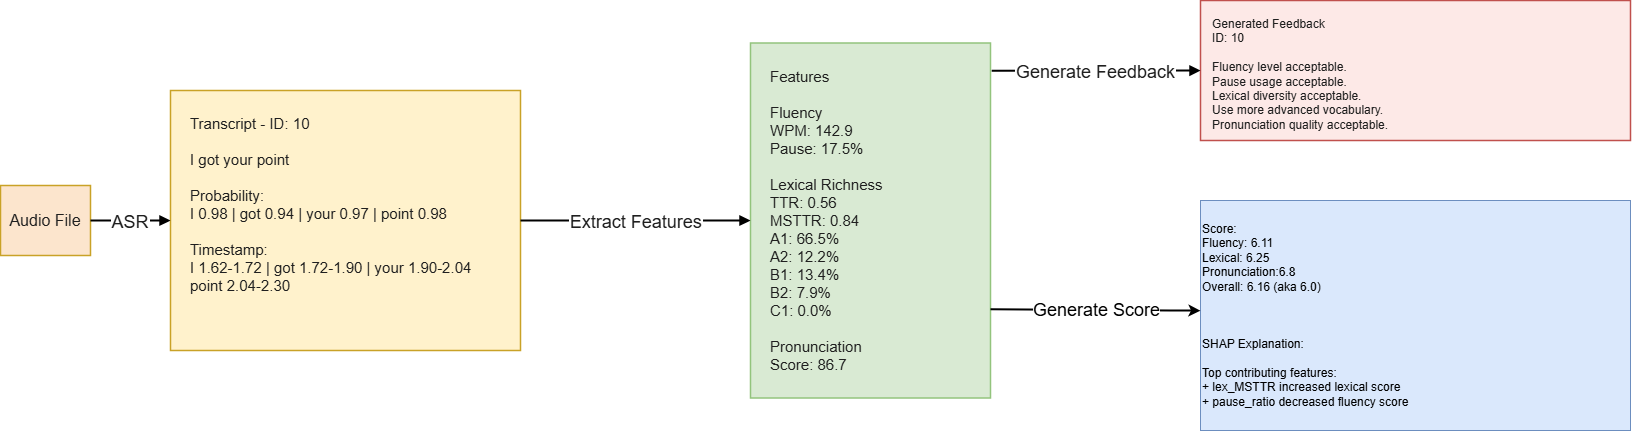

The diagram above was exported from draw.io. Its source (the exported page's mxGraphModel, read from the mxfile embedded in the PNG):
<mxGraphModel dx="1716" dy="939" grid="1" gridSize="10" guides="1" tooltips="1" connect="1" arrows="1" fold="1" page="1" pageScale="1" pageWidth="1800" pageHeight="1000" background="#ffffff" math="0" shadow="0">
  <root>
    <mxCell id="0" />
    <mxCell id="1" parent="0" />
    <mxCell id="audio" parent="1" style="rounded=0;whiteSpace=wrap;html=1;strokeWidth=1.5;strokeColor=#C9A227;fillColor=#FCE5CD;fontSize=16;fontColor=#1F1F1F;align=center;verticalAlign=middle;" value="Audio File" vertex="1">
      <mxGeometry height="70" width="90" x="40" y="215" as="geometry" />
    </mxCell>
    <mxCell id="transcript" parent="1" style="rounded=0;whiteSpace=wrap;html=1;strokeWidth=1.5;strokeColor=#C9A227;fillColor=#FFF2CC;fontSize=15;fontColor=#1F1F1F;align=left;spacingLeft=18;spacingTop=18;verticalAlign=top;" value="Transcript - ID: 10&#10;&#10;I got your point&#10;&#10;Probability:&#10;I 0.98 | got 0.94 | your 0.97 | point 0.98&#10;&#10;Timestamp:&#10;I 1.62-1.72 | got 1.72-1.90 | your 1.90-2.04&#10;point 2.04-2.30" vertex="1">
      <mxGeometry height="260" width="350" x="210" y="120" as="geometry" />
    </mxCell>
    <mxCell id="features" parent="1" style="rounded=0;whiteSpace=wrap;html=1;strokeWidth=1.5;strokeColor=#93C47D;fillColor=#D9EAD3;fontSize=15;fontColor=#1F1F1F;align=left;spacingLeft=18;spacingTop=18;verticalAlign=top;" value="Features&#10;&#10;Fluency&#10;WPM: 142.9&#10;Pause: 17.5%&#10;&#10;Lexical Richness&#10;TTR: 0.56&#10;MSTTR: 0.84&#10;A1: 66.5%&#10;A2: 12.2%&#10;B1: 13.4%&#10;B2: 7.9%&#10;C1: 0.0%&#10;&#10;Pronunciation&#10;Score: 86.7" vertex="1">
      <mxGeometry height="355" width="240" x="790" y="72.5" as="geometry" />
    </mxCell>
    <mxCell id="feedback" parent="1" style="rounded=0;whiteSpace=wrap;html=1;strokeWidth=1.5;strokeColor=#C0504D;fillColor=#FDE9E7;fontSize=12;fontColor=#1F1F1F;align=left;spacingLeft=10;spacingTop=10;verticalAlign=top;" value="Generated Feedback&#10;ID: 10&#10;&#10;Fluency level acceptable.&#10;Pause usage acceptable.&#10;Lexical diversity acceptable.&#10;Use more advanced vocabulary.&#10;Pronunciation quality acceptable." vertex="1">
      <mxGeometry height="140" width="430" x="1240" y="30" as="geometry" />
    </mxCell>
    <mxCell id="e1" edge="1" parent="1" source="audio" style="endArrow=block;endFill=1;strokeWidth=2;fontSize=18;fontColor=#1F1F1F;labelBackgroundColor=default;" target="transcript" value="ASR">
      <mxGeometry relative="1" as="geometry">
        <mxPoint x="410" y="350" as="targetPoint" />
      </mxGeometry>
    </mxCell>
    <mxCell id="e2" edge="1" parent="1" source="transcript" style="endArrow=block;endFill=1;strokeWidth=2;fontSize=18;fontColor=#1F1F1F;labelBackgroundColor=default;;" target="features" value="Extract Features">
      <mxGeometry relative="1" as="geometry" />
    </mxCell>
    <mxCell id="e3" edge="1" parent="1" source="features" style="endArrow=block;endFill=1;strokeWidth=2;fontSize=18;fontColor=#1F1F1F;labelBackgroundColor=default;;exitX=1.005;exitY=0.078;exitDx=0;exitDy=0;exitPerimeter=0;" target="feedback" value="Generate Feedback">
      <mxGeometry relative="1" as="geometry" />
    </mxCell>
    <mxCell id="_jJlgh966KzeiqRicIGU-1" parent="1" style="rounded=0;whiteSpace=wrap;html=1;fillColor=#dae8fc;strokeColor=#6c8ebf;align=left;" value="Score:&lt;div&gt;Fluency: 6.11&lt;/div&gt;&lt;div&gt;Lexical: 6.25&lt;/div&gt;&lt;div&gt;Pronunciation:6.8&lt;/div&gt;&lt;div&gt;Overall: 6.16 (aka 6.0)&lt;/div&gt;&lt;div&gt;&lt;br&gt;&lt;/div&gt;&lt;div&gt;&lt;br&gt;&lt;/div&gt;&lt;div&gt;&lt;br&gt;&lt;/div&gt;&lt;div&gt;SHAP Explanation:&lt;br&gt;&lt;br&gt;Top contributing features:&lt;br&gt;+ lex_MSTTR increased lexical score&lt;br&gt;+ pause_ratio decreased fluency score&lt;/div&gt;" vertex="1">
      <mxGeometry height="230" width="430" x="1240" y="230" as="geometry" />
    </mxCell>
    <mxCell id="_jJlgh966KzeiqRicIGU-7" edge="1" parent="1" source="features" style="endArrow=classic;html=1;rounded=0;strokeWidth=2;exitX=1;exitY=0.75;exitDx=0;exitDy=0;" target="_jJlgh966KzeiqRicIGU-1" value="">
      <mxGeometry relative="1" as="geometry">
        <Array as="points">
          <mxPoint x="1210" y="340" />
          <mxPoint x="1230" y="340" />
        </Array>
        <mxPoint x="960" y="360" as="sourcePoint" />
        <mxPoint x="2535.3600000000006" y="130.0000000000001" as="targetPoint" />
      </mxGeometry>
    </mxCell>
    <mxCell id="_jJlgh966KzeiqRicIGU-8" connectable="0" parent="_jJlgh966KzeiqRicIGU-7" style="edgeLabel;resizable=0;html=1;;align=center;verticalAlign=middle;fontSize=18;" value="Generate Score" vertex="1">
      <mxGeometry relative="1" as="geometry" />
    </mxCell>
  </root>
</mxGraphModel>